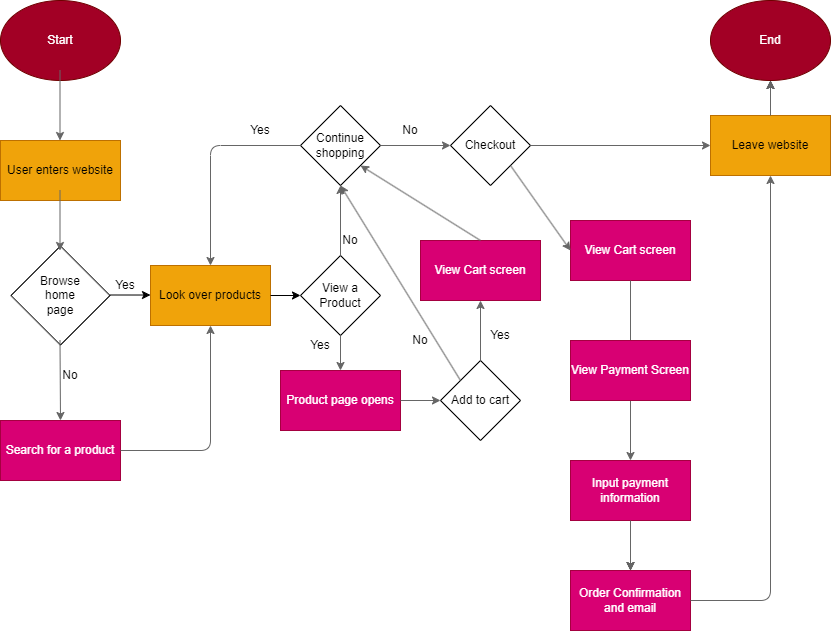

The diagram above was exported from draw.io. Its source (the exported page's mxGraphModel, read from the mxfile embedded in the PNG):
<mxGraphModel dx="833" dy="714" grid="1" gridSize="10" guides="1" tooltips="1" connect="1" arrows="1" fold="1" page="1" pageScale="1" pageWidth="850" pageHeight="1100" math="0" shadow="0">
  <root>
    <mxCell id="0" />
    <mxCell id="1" parent="0" />
    <mxCell id="3" value="Start" style="ellipse;whiteSpace=wrap;html=1;fillColor=#a20025;fontColor=#ffffff;strokeColor=#6F0000;" vertex="1" parent="1">
      <mxGeometry x="10" y="10" width="120" height="80" as="geometry" />
    </mxCell>
    <mxCell id="4" value="User enters website" style="whiteSpace=wrap;html=1;fillColor=#f0a30a;fontColor=#000000;strokeColor=#BD7000;" vertex="1" parent="1">
      <mxGeometry x="10" y="150" width="120" height="60" as="geometry" />
    </mxCell>
    <mxCell id="5" value="" style="edgeStyle=none;orthogonalLoop=1;jettySize=auto;html=1;fillColor=#f5f5f5;strokeColor=#666666;" edge="1" parent="1">
      <mxGeometry width="80" relative="1" as="geometry">
        <mxPoint x="69.5" y="80" as="sourcePoint" />
        <mxPoint x="69.5" y="150" as="targetPoint" />
        <Array as="points" />
      </mxGeometry>
    </mxCell>
    <mxCell id="6" value="" style="whiteSpace=wrap;html=1;rotation=45;" vertex="1" parent="1">
      <mxGeometry x="35" y="270" width="70" height="70" as="geometry" />
    </mxCell>
    <mxCell id="7" value="Browse home page" style="text;strokeColor=none;align=center;fillColor=none;html=1;verticalAlign=middle;whiteSpace=wrap;rounded=0;" vertex="1" parent="1">
      <mxGeometry x="40" y="290" width="60" height="30" as="geometry" />
    </mxCell>
    <mxCell id="8" value="Search for a product" style="whiteSpace=wrap;html=1;fillColor=#d80073;fontColor=#ffffff;strokeColor=#A50040;rotation=0;" vertex="1" parent="1">
      <mxGeometry x="10" y="430" width="120" height="60" as="geometry" />
    </mxCell>
    <mxCell id="9" value="" style="edgeStyle=none;orthogonalLoop=1;jettySize=auto;html=1;entryX=0.5;entryY=0;entryDx=0;entryDy=0;fillColor=#f5f5f5;strokeColor=#666666;" edge="1" parent="1" target="8">
      <mxGeometry width="80" relative="1" as="geometry">
        <mxPoint x="69.5" y="350" as="sourcePoint" />
        <mxPoint x="69.5" y="400" as="targetPoint" />
        <Array as="points" />
      </mxGeometry>
    </mxCell>
    <mxCell id="10" value="No" style="text;strokeColor=none;align=center;fillColor=none;html=1;verticalAlign=middle;whiteSpace=wrap;rounded=0;" vertex="1" parent="1">
      <mxGeometry x="50" y="370" width="60" height="30" as="geometry" />
    </mxCell>
    <mxCell id="11" value="" style="edgeStyle=none;orthogonalLoop=1;jettySize=auto;html=1;fillColor=#f5f5f5;strokeColor=#666666;" edge="1" parent="1">
      <mxGeometry width="80" relative="1" as="geometry">
        <mxPoint x="69.5" y="200" as="sourcePoint" />
        <mxPoint x="69.5" y="260" as="targetPoint" />
        <Array as="points" />
      </mxGeometry>
    </mxCell>
    <mxCell id="15" value="Look over products" style="whiteSpace=wrap;html=1;fillColor=#f0a30a;fontColor=#000000;strokeColor=#BD7000;" vertex="1" parent="1">
      <mxGeometry x="160" y="275" width="120" height="60" as="geometry" />
    </mxCell>
    <mxCell id="16" value="" style="edgeStyle=none;orthogonalLoop=1;jettySize=auto;html=1;entryX=0;entryY=0.492;entryDx=0;entryDy=0;entryPerimeter=0;" edge="1" parent="1" target="15">
      <mxGeometry width="80" relative="1" as="geometry">
        <mxPoint x="120" y="304.5" as="sourcePoint" />
        <mxPoint x="160" y="305" as="targetPoint" />
        <Array as="points" />
      </mxGeometry>
    </mxCell>
    <mxCell id="17" value="Yes" style="text;strokeColor=none;align=center;fillColor=none;html=1;verticalAlign=middle;whiteSpace=wrap;rounded=0;" vertex="1" parent="1">
      <mxGeometry x="105" y="280" width="60" height="30" as="geometry" />
    </mxCell>
    <mxCell id="18" value="" style="edgeStyle=none;orthogonalLoop=1;jettySize=auto;html=1;exitX=1;exitY=0.5;exitDx=0;exitDy=0;entryX=0.5;entryY=1;entryDx=0;entryDy=0;fillColor=#f5f5f5;strokeColor=#666666;" edge="1" parent="1" source="8" target="15">
      <mxGeometry width="80" relative="1" as="geometry">
        <mxPoint x="400" y="350" as="sourcePoint" />
        <mxPoint x="600" y="240" as="targetPoint" />
        <Array as="points">
          <mxPoint x="220" y="460" />
        </Array>
      </mxGeometry>
    </mxCell>
    <mxCell id="20" value="" style="edgeStyle=none;orthogonalLoop=1;jettySize=auto;html=1;exitX=1;exitY=0.5;exitDx=0;exitDy=0;entryX=0;entryY=0.5;entryDx=0;entryDy=0;" edge="1" parent="1" source="15" target="21">
      <mxGeometry width="80" relative="1" as="geometry">
        <mxPoint x="330" y="420" as="sourcePoint" />
        <mxPoint x="305.5025253169417" y="305" as="targetPoint" />
        <Array as="points" />
      </mxGeometry>
    </mxCell>
    <mxCell id="21" value="View a Product" style="rhombus;whiteSpace=wrap;html=1;" vertex="1" parent="1">
      <mxGeometry x="310" y="265" width="80" height="80" as="geometry" />
    </mxCell>
    <mxCell id="24" value="Continue shopping" style="rhombus;whiteSpace=wrap;html=1;" vertex="1" parent="1">
      <mxGeometry x="310" y="115" width="80" height="80" as="geometry" />
    </mxCell>
    <mxCell id="25" value="" style="edgeStyle=none;orthogonalLoop=1;jettySize=auto;html=1;exitX=0;exitY=0.5;exitDx=0;exitDy=0;entryX=0.5;entryY=0;entryDx=0;entryDy=0;fillColor=#f5f5f5;strokeColor=#666666;" edge="1" parent="1" source="24" target="15">
      <mxGeometry width="80" relative="1" as="geometry">
        <mxPoint x="400" y="350" as="sourcePoint" />
        <mxPoint x="480" y="350" as="targetPoint" />
        <Array as="points">
          <mxPoint x="220" y="155" />
        </Array>
      </mxGeometry>
    </mxCell>
    <mxCell id="26" value="Yes" style="text;strokeColor=none;align=center;fillColor=none;html=1;verticalAlign=middle;whiteSpace=wrap;rounded=0;" vertex="1" parent="1">
      <mxGeometry x="240" y="125" width="60" height="30" as="geometry" />
    </mxCell>
    <mxCell id="27" value="No" style="text;strokeColor=none;align=center;fillColor=none;html=1;verticalAlign=middle;whiteSpace=wrap;rounded=0;" vertex="1" parent="1">
      <mxGeometry x="330" y="235" width="60" height="30" as="geometry" />
    </mxCell>
    <mxCell id="28" value="" style="edgeStyle=none;orthogonalLoop=1;jettySize=auto;html=1;exitX=0.5;exitY=0;exitDx=0;exitDy=0;entryX=0.5;entryY=1;entryDx=0;entryDy=0;fillColor=#f5f5f5;strokeColor=#666666;" edge="1" parent="1" source="21" target="24">
      <mxGeometry width="80" relative="1" as="geometry">
        <mxPoint x="440" y="380" as="sourcePoint" />
        <mxPoint x="440" y="440" as="targetPoint" />
        <Array as="points" />
      </mxGeometry>
    </mxCell>
    <mxCell id="29" value="Checkout" style="rhombus;whiteSpace=wrap;html=1;" vertex="1" parent="1">
      <mxGeometry x="460" y="115" width="80" height="80" as="geometry" />
    </mxCell>
    <mxCell id="30" value="No" style="text;strokeColor=none;align=center;fillColor=none;html=1;verticalAlign=middle;whiteSpace=wrap;rounded=0;" vertex="1" parent="1">
      <mxGeometry x="390" y="125" width="60" height="30" as="geometry" />
    </mxCell>
    <mxCell id="32" value="" style="edgeStyle=none;orthogonalLoop=1;jettySize=auto;html=1;exitX=1;exitY=0.5;exitDx=0;exitDy=0;entryX=0;entryY=0.5;entryDx=0;entryDy=0;fillColor=#f5f5f5;strokeColor=#666666;" edge="1" parent="1" source="24" target="29">
      <mxGeometry width="80" relative="1" as="geometry">
        <mxPoint x="360" y="275" as="sourcePoint" />
        <mxPoint x="400" y="150" as="targetPoint" />
        <Array as="points" />
      </mxGeometry>
    </mxCell>
    <mxCell id="37" value="View Cart screen" style="whiteSpace=wrap;html=1;fillColor=#d80073;fontColor=#ffffff;strokeColor=#A50040;" vertex="1" parent="1">
      <mxGeometry x="580" y="230" width="120" height="60" as="geometry" />
    </mxCell>
    <mxCell id="38" value="" style="edgeStyle=none;orthogonalLoop=1;jettySize=auto;html=1;exitX=0.5;exitY=1;exitDx=0;exitDy=0;startArrow=none;" edge="1" parent="1" source="39">
      <mxGeometry width="80" relative="1" as="geometry">
        <mxPoint x="639.5" y="320" as="sourcePoint" />
        <mxPoint x="640" y="380" as="targetPoint" />
        <Array as="points" />
      </mxGeometry>
    </mxCell>
    <mxCell id="45" value="" style="edgeStyle=none;html=1;" edge="1" parent="1" source="40" target="43">
      <mxGeometry relative="1" as="geometry" />
    </mxCell>
    <mxCell id="40" value="Input payment information" style="whiteSpace=wrap;html=1;fillColor=#d80073;fontColor=#ffffff;strokeColor=#A50040;" vertex="1" parent="1">
      <mxGeometry x="580" y="470" width="120" height="60" as="geometry" />
    </mxCell>
    <mxCell id="41" value="" style="edgeStyle=none;orthogonalLoop=1;jettySize=auto;html=1;exitX=0.5;exitY=1;exitDx=0;exitDy=0;entryX=0.5;entryY=0;entryDx=0;entryDy=0;fillColor=#f5f5f5;strokeColor=#666666;" edge="1" parent="1" source="39" target="40">
      <mxGeometry width="80" relative="1" as="geometry">
        <mxPoint x="750" y="500" as="sourcePoint" />
        <mxPoint x="750" y="560" as="targetPoint" />
        <Array as="points" />
      </mxGeometry>
    </mxCell>
    <mxCell id="42" value="" style="edgeStyle=none;orthogonalLoop=1;jettySize=auto;html=1;exitX=0.5;exitY=1;exitDx=0;exitDy=0;entryX=0.5;entryY=0;entryDx=0;entryDy=0;fillColor=#f5f5f5;strokeColor=#666666;" edge="1" parent="1" source="40" target="43">
      <mxGeometry width="80" relative="1" as="geometry">
        <mxPoint x="639.5" y="560" as="sourcePoint" />
        <mxPoint x="640" y="620" as="targetPoint" />
        <Array as="points" />
      </mxGeometry>
    </mxCell>
    <mxCell id="43" value="Order Confirmation and email" style="whiteSpace=wrap;html=1;fillColor=#d80073;fontColor=#ffffff;strokeColor=#A50040;" vertex="1" parent="1">
      <mxGeometry x="580" y="580" width="120" height="60" as="geometry" />
    </mxCell>
    <mxCell id="46" value="" style="edgeStyle=none;orthogonalLoop=1;jettySize=auto;html=1;exitX=1;exitY=1;exitDx=0;exitDy=0;entryX=0;entryY=0.5;entryDx=0;entryDy=0;fillColor=#f5f5f5;strokeColor=#666666;" edge="1" parent="1" source="29" target="37">
      <mxGeometry width="80" relative="1" as="geometry">
        <mxPoint x="760" y="590" as="sourcePoint" />
        <mxPoint x="760" y="650" as="targetPoint" />
        <Array as="points" />
      </mxGeometry>
    </mxCell>
    <mxCell id="60" value="" style="edgeStyle=none;html=1;" edge="1" parent="1" source="47" target="49">
      <mxGeometry relative="1" as="geometry" />
    </mxCell>
    <mxCell id="47" value="Leave website" style="whiteSpace=wrap;html=1;fillColor=#f0a30a;fontColor=#000000;strokeColor=#BD7000;" vertex="1" parent="1">
      <mxGeometry x="720" y="125" width="120" height="60" as="geometry" />
    </mxCell>
    <mxCell id="48" value="" style="edgeStyle=none;orthogonalLoop=1;jettySize=auto;html=1;exitX=1;exitY=0.5;exitDx=0;exitDy=0;entryX=0;entryY=0.5;entryDx=0;entryDy=0;fillColor=#f5f5f5;strokeColor=#666666;" edge="1" parent="1" source="29" target="47">
      <mxGeometry width="80" relative="1" as="geometry">
        <mxPoint x="430" y="340" as="sourcePoint" />
        <mxPoint x="510" y="340" as="targetPoint" />
        <Array as="points" />
      </mxGeometry>
    </mxCell>
    <mxCell id="49" value="End" style="ellipse;whiteSpace=wrap;html=1;fillColor=#a20025;fontColor=#ffffff;strokeColor=#6F0000;" vertex="1" parent="1">
      <mxGeometry x="720" y="10" width="120" height="80" as="geometry" />
    </mxCell>
    <mxCell id="50" value="" style="edgeStyle=none;orthogonalLoop=1;jettySize=auto;html=1;entryX=0.5;entryY=1;entryDx=0;entryDy=0;exitX=0.5;exitY=0;exitDx=0;exitDy=0;fillColor=#f5f5f5;strokeColor=#666666;" edge="1" parent="1" source="47" target="49">
      <mxGeometry width="80" relative="1" as="geometry">
        <mxPoint x="780" y="120" as="sourcePoint" />
        <mxPoint x="590" y="200" as="targetPoint" />
        <Array as="points" />
      </mxGeometry>
    </mxCell>
    <mxCell id="52" value="Product page opens" style="whiteSpace=wrap;html=1;fillColor=#d80073;fontColor=#ffffff;strokeColor=#A50040;" vertex="1" parent="1">
      <mxGeometry x="290" y="380" width="120" height="60" as="geometry" />
    </mxCell>
    <mxCell id="53" value="" style="edgeStyle=none;orthogonalLoop=1;jettySize=auto;html=1;exitX=0.5;exitY=1;exitDx=0;exitDy=0;entryX=0.5;entryY=0;entryDx=0;entryDy=0;fillColor=#f5f5f5;strokeColor=#666666;" edge="1" parent="1" source="21" target="52">
      <mxGeometry width="80" relative="1" as="geometry">
        <mxPoint x="440" y="340" as="sourcePoint" />
        <mxPoint x="520" y="340" as="targetPoint" />
        <Array as="points" />
      </mxGeometry>
    </mxCell>
    <mxCell id="54" value="Add to cart" style="rhombus;whiteSpace=wrap;html=1;" vertex="1" parent="1">
      <mxGeometry x="450" y="370" width="80" height="80" as="geometry" />
    </mxCell>
    <mxCell id="55" value="Yes" style="text;strokeColor=none;align=center;fillColor=none;html=1;verticalAlign=middle;whiteSpace=wrap;rounded=0;" vertex="1" parent="1">
      <mxGeometry x="300" y="340" width="60" height="30" as="geometry" />
    </mxCell>
    <mxCell id="57" value="" style="edgeStyle=none;orthogonalLoop=1;jettySize=auto;html=1;exitX=1;exitY=0.5;exitDx=0;exitDy=0;entryX=0;entryY=0.5;entryDx=0;entryDy=0;fillColor=#f5f5f5;strokeColor=#666666;" edge="1" parent="1" source="52" target="54">
      <mxGeometry width="80" relative="1" as="geometry">
        <mxPoint x="440" y="340" as="sourcePoint" />
        <mxPoint x="520" y="340" as="targetPoint" />
        <Array as="points" />
      </mxGeometry>
    </mxCell>
    <mxCell id="58" value="View Cart screen" style="whiteSpace=wrap;html=1;fillColor=#d80073;fontColor=#ffffff;strokeColor=#A50040;" vertex="1" parent="1">
      <mxGeometry x="430" y="250" width="120" height="60" as="geometry" />
    </mxCell>
    <mxCell id="59" value="" style="edgeStyle=none;orthogonalLoop=1;jettySize=auto;html=1;exitX=0.5;exitY=1;exitDx=0;exitDy=0;endArrow=none;fillColor=#f5f5f5;strokeColor=#666666;" edge="1" parent="1" source="37" target="39">
      <mxGeometry width="80" relative="1" as="geometry">
        <mxPoint x="640" y="290" as="sourcePoint" />
        <mxPoint x="640" y="380" as="targetPoint" />
        <Array as="points" />
      </mxGeometry>
    </mxCell>
    <mxCell id="39" value="View Payment Screen&lt;span style=&quot;color: rgba(0, 0, 0, 0); font-family: monospace; font-size: 0px; text-align: start;&quot;&gt;%3CmxGraphModel%3E%3Croot%3E%3CmxCell%20id%3D%220%22%2F%3E%3CmxCell%20id%3D%221%22%20parent%3D%220%22%2F%3E%3CmxCell%20id%3D%222%22%20value%3D%22View%20Cart%20screen%22%20style%3D%22whiteSpace%3Dwrap%3Bhtml%3D1%3BfillColor%3D%23f0a30a%3BfontColor%3D%23000000%3BstrokeColor%3D%23BD7000%3B%22%20vertex%3D%221%22%20parent%3D%221%22%3E%3CmxGeometry%20x%3D%22580%22%20y%3D%22260%22%20width%3D%22120%22%20height%3D%2260%22%20as%3D%22geometry%22%2F%3E%3C%2FmxCell%3E%3C%2Froot%3E%3C%2FmxGraphModel%3E&lt;/span&gt;" style="whiteSpace=wrap;html=1;fillColor=#d80073;fontColor=#ffffff;strokeColor=#A50040;" vertex="1" parent="1">
      <mxGeometry x="580" y="350" width="120" height="60" as="geometry" />
    </mxCell>
    <mxCell id="61" value="" style="edgeStyle=none;orthogonalLoop=1;jettySize=auto;html=1;exitX=0.5;exitY=0;exitDx=0;exitDy=0;entryX=0.5;entryY=1;entryDx=0;entryDy=0;fillColor=#f5f5f5;strokeColor=#666666;" edge="1" parent="1" source="54" target="58">
      <mxGeometry width="80" relative="1" as="geometry">
        <mxPoint x="440" y="340" as="sourcePoint" />
        <mxPoint x="520" y="340" as="targetPoint" />
        <Array as="points" />
      </mxGeometry>
    </mxCell>
    <mxCell id="62" value="" style="edgeStyle=none;orthogonalLoop=1;jettySize=auto;html=1;exitX=0;exitY=0;exitDx=0;exitDy=0;entryX=0.5;entryY=1;entryDx=0;entryDy=0;fillColor=#f5f5f5;strokeColor=#666666;" edge="1" parent="1" source="54" target="24">
      <mxGeometry width="80" relative="1" as="geometry">
        <mxPoint x="440" y="340" as="sourcePoint" />
        <mxPoint x="520" y="340" as="targetPoint" />
        <Array as="points" />
      </mxGeometry>
    </mxCell>
    <mxCell id="63" value="No" style="text;strokeColor=none;align=center;fillColor=none;html=1;verticalAlign=middle;whiteSpace=wrap;rounded=0;" vertex="1" parent="1">
      <mxGeometry x="400" y="335" width="60" height="30" as="geometry" />
    </mxCell>
    <mxCell id="64" value="" style="edgeStyle=none;orthogonalLoop=1;jettySize=auto;html=1;exitX=0.5;exitY=0;exitDx=0;exitDy=0;entryX=1;entryY=1;entryDx=0;entryDy=0;fillColor=#f5f5f5;strokeColor=#666666;" edge="1" parent="1" source="58" target="24">
      <mxGeometry width="80" relative="1" as="geometry">
        <mxPoint x="440" y="340" as="sourcePoint" />
        <mxPoint x="520" y="340" as="targetPoint" />
        <Array as="points" />
      </mxGeometry>
    </mxCell>
    <mxCell id="65" value="Yes" style="text;strokeColor=none;align=center;fillColor=none;html=1;verticalAlign=middle;whiteSpace=wrap;rounded=0;" vertex="1" parent="1">
      <mxGeometry x="480" y="330" width="60" height="30" as="geometry" />
    </mxCell>
    <mxCell id="66" value="" style="edgeStyle=none;orthogonalLoop=1;jettySize=auto;html=1;exitX=1;exitY=0.5;exitDx=0;exitDy=0;entryX=0.5;entryY=1;entryDx=0;entryDy=0;fillColor=#f5f5f5;strokeColor=#666666;" edge="1" parent="1" source="43" target="47">
      <mxGeometry width="80" relative="1" as="geometry">
        <mxPoint x="430" y="340" as="sourcePoint" />
        <mxPoint x="510" y="340" as="targetPoint" />
        <Array as="points">
          <mxPoint x="780" y="610" />
        </Array>
      </mxGeometry>
    </mxCell>
  </root>
</mxGraphModel>